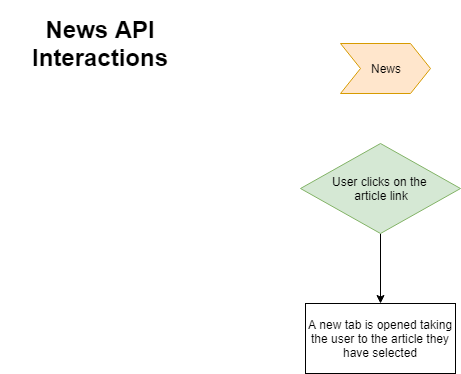

The diagram above was exported from draw.io. Its source (the exported page's mxGraphModel, read from the mxfile embedded in the PNG):
<mxGraphModel dx="2034" dy="1075" grid="1" gridSize="10" guides="1" tooltips="1" connect="1" arrows="1" fold="1" page="1" pageScale="1" pageWidth="850" pageHeight="1100" math="0" shadow="0">
  <root>
    <mxCell id="bknYXuUMptRUg2loa2d_-0" />
    <mxCell id="bknYXuUMptRUg2loa2d_-1" parent="bknYXuUMptRUg2loa2d_-0" />
    <mxCell id="0Wr0cNbYLic9NngsFzFc-0" value="News" style="shape=step;perimeter=stepPerimeter;whiteSpace=wrap;html=1;fixedSize=1;fillColor=#ffe6cc;strokeColor=#d79b00;" vertex="1" parent="bknYXuUMptRUg2loa2d_-1">
      <mxGeometry x="360" y="70" width="90" height="50" as="geometry" />
    </mxCell>
    <mxCell id="0Wr0cNbYLic9NngsFzFc-1" value="&lt;h1&gt;News API Interactions&lt;/h1&gt;" style="text;html=1;strokeColor=none;fillColor=none;align=center;verticalAlign=middle;whiteSpace=wrap;rounded=0;" vertex="1" parent="bknYXuUMptRUg2loa2d_-1">
      <mxGeometry x="20" y="60" width="200" height="20" as="geometry" />
    </mxCell>
    <mxCell id="0Wr0cNbYLic9NngsFzFc-2" style="edgeStyle=orthogonalEdgeStyle;rounded=0;orthogonalLoop=1;jettySize=auto;html=1;entryX=0.5;entryY=0;entryDx=0;entryDy=0;" edge="1" parent="bknYXuUMptRUg2loa2d_-1" source="0Wr0cNbYLic9NngsFzFc-3" target="0Wr0cNbYLic9NngsFzFc-4">
      <mxGeometry relative="1" as="geometry" />
    </mxCell>
    <mxCell id="0Wr0cNbYLic9NngsFzFc-3" value="User clicks on the &lt;br&gt;article link&lt;br&gt;" style="rhombus;whiteSpace=wrap;html=1;fillColor=#d5e8d4;strokeColor=#82b366;" vertex="1" parent="bknYXuUMptRUg2loa2d_-1">
      <mxGeometry x="320" y="170" width="160" height="90" as="geometry" />
    </mxCell>
    <mxCell id="0Wr0cNbYLic9NngsFzFc-4" value="A new tab is opened taking the user to the article they have selected" style="rounded=0;whiteSpace=wrap;html=1;" vertex="1" parent="bknYXuUMptRUg2loa2d_-1">
      <mxGeometry x="325" y="330" width="150" height="70" as="geometry" />
    </mxCell>
  </root>
</mxGraphModel>